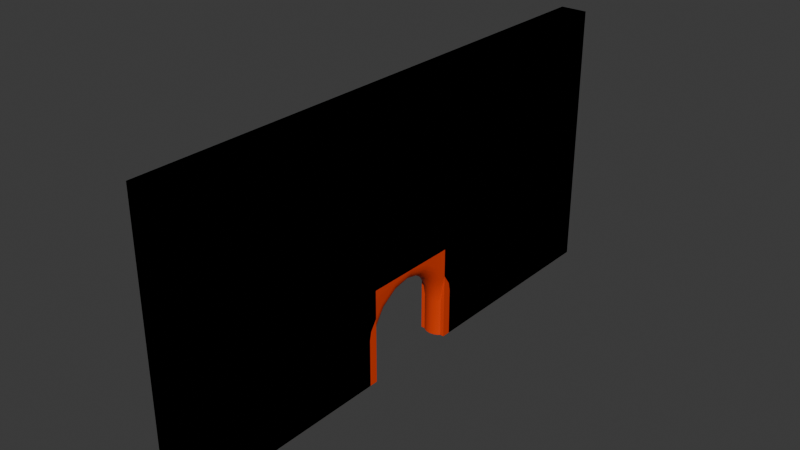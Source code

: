 # Source: CrouchHole.blend  (saved by Blender 4.5.90; exported with 4.5.12 LTS)
import bpy
from mathutils import Matrix  # noqa: F401  (used for matrix-valued properties, if any)

bpy.ops.wm.read_factory_settings(use_empty=True)
scene = bpy.context.scene
scene.name = 'Scene'

# ---- materials (node trees are filled in below, after node groups)
mat_material = bpy.data.materials.new('Material')

# ---- material node trees
mat_material.use_nodes = True; mat_material.node_tree.nodes.clear()
_N = mat_material.node_tree.nodes; _L = mat_material.node_tree.links
n0 = _N.new('ShaderNodeBsdfPrincipled'); n0.name = 'Principled BSDF'; n0.location = (-200, 100)
n0.inputs[0].default_value = (0.8013, 0.04901, 0.0, 1.0)
n1 = _N.new('ShaderNodeOutputMaterial'); n1.name = 'Material Output'; n1.location = (200, 100)
_L.new(n0.outputs[0], n1.inputs[0])
n1.is_active_output = True

# ---- world
world_world = bpy.data.worlds.new('World'); scene.world = world_world
world_world.use_nodes = True; world_world.node_tree.nodes.clear()
_N = world_world.node_tree.nodes; _L = world_world.node_tree.links
n0 = _N.new('ShaderNodeOutputWorld'); n0.name = 'World Output'; n0.location = (200, 100)
n1 = _N.new('ShaderNodeBackground'); n1.name = 'Background'; n1.location = (-200, 100)
n1.inputs[0].default_value = (0.05088, 0.05088, 0.05088, 1.0)
_L.new(n1.outputs[0], n0.inputs[0])
n0.is_active_output = True
world_world.color = (0.05088, 0.05088, 0.05088)
world_world.sun_shadow_jitter_overblur = 0.0

# ---- meshes
me_vert_002 = bpy.data.meshes.new('Vert.002')
me_vert_002.from_pydata([(4.75, -5.0, -0.49), (4.75, 5.0, -0.49), (4.75, -5.0, 4.51), (4.75, 5.0, 4.51), (5.25, -5.0, -0.49), (5.25, 5.0, -0.49), (5.25, -5.0, 4.51), (5.25, 5.0, 4.51), (4.75, 5.0, 1.01), (4.75, -5.0, 1.01), (5.25, 5.0, 1.01), (5.25, -5.0, 1.01), (4.75, 0.833, 4.51), (4.75, -0.833, 4.51), (5.25, -0.833, 4.51), (5.25, 0.833, 4.51), (4.75, 0.0, 4.51), (5.25, 0.0, 4.51), (5.25, -0.833, 1.852), (5.25, -1.675, 1.01), (5.25, 1.675, 1.01), (5.25, 0.833, 1.852), (4.75, -1.675, 1.01), (4.75, -0.833, 1.852), (4.75, 0.833, 1.852), (4.75, 1.675, 1.01), (4.75, -1.062, -0.49), (4.762, -0.9914, -0.49), (4.798, -0.9275, -0.49), (4.853, -0.8767, -0.49), (4.923, -0.8442, -0.49), (4.75, 1.062, -0.49), (4.923, 0.8442, -0.49), (4.853, 0.8767, -0.49), (4.798, 0.9275, -0.49), (4.762, 0.9914, -0.49), (5.25, 1.062, -0.49), (5.0, 0.833, -0.49), (5.238, 0.9914, -0.49), (5.202, 0.9275, -0.49), (5.147, 0.8767, -0.49), (5.077, 0.8442, -0.49), (5.0, -0.833, -0.49), (5.25, -1.062, -0.49), (5.077, -0.8442, -0.49), (5.147, -0.8767, -0.49), (5.202, -0.9275, -0.49), (5.238, -0.9914, -0.49), (5.25, -1.602e-07, 1.265), (5.238, -1.106e-07, 1.186), (5.202, -6.566e-08, 1.115), (5.147, -3.073e-08, 1.059), (5.077, -8.149e-09, 1.022), (5.0, 0.0, 1.01), (4.75, 2.235e-08, 1.265), (4.923, 1.397e-09, 1.022), (4.853, 4.657e-09, 1.059), (4.798, 9.313e-09, 1.115), (4.762, 1.537e-08, 1.186), (5.25, -1.061, 0.3968), (5.0, -0.833, 0.1683), (5.238, -0.9908, 0.3262), (5.202, -0.9271, 0.2625), (5.147, -0.8766, 0.2119), (5.077, -0.8441, 0.1795), (5.25, -1.031, 0.5485), (5.077, -0.7823, 0.4932), (5.147, -0.8195, 0.5015), (5.202, -0.8773, 0.5143), (5.238, -0.9501, 0.5305), (5.0, -0.589, 0.7635), (5.25, -0.7701, 0.9428), (5.077, -0.5978, 0.7723), (5.147, -0.6236, 0.7977), (5.202, -0.6636, 0.8374), (5.238, -0.7141, 0.8874), (5.25, -0.4171, 1.181), (5.238, -0.3867, 1.108), (5.202, -0.3593, 1.043), (5.147, -0.3375, 0.9909), (5.077, -0.3236, 0.9574), (5.25, 1.061, 0.3968), (5.077, 0.8441, 0.1795), (5.147, 0.8766, 0.2119), (5.202, 0.9271, 0.2625), (5.238, 0.9908, 0.3262), (5.0, 0.3188, 0.9459), (5.25, 0.4171, 1.181), (5.077, 0.3236, 0.9574), (5.147, 0.3375, 0.9909), (5.202, 0.3593, 1.043), (5.238, 0.3867, 1.108), (5.0, 0.589, 0.7635), (5.25, 0.7701, 0.9428), (5.077, 0.5978, 0.7723), (5.147, 0.6236, 0.7977), (5.202, 0.6636, 0.8374), (5.238, 0.7141, 0.8874), (5.0, 0.7695, 0.4904), (5.25, 1.031, 0.5485), (5.077, 0.7823, 0.4932), (5.147, 0.8195, 0.5015), (5.202, 0.8773, 0.5143), (5.238, 0.9501, 0.5305), (4.75, -1.061, 0.3968), (4.923, -0.8441, 0.1795), (4.853, -0.8766, 0.2119), (4.798, -0.9271, 0.2625), (4.762, -0.9908, 0.3262), (5.0, -0.3188, 0.9459), (4.75, -0.4171, 1.181), (4.923, -0.3236, 0.9574), (4.853, -0.3375, 0.9909), (4.798, -0.3593, 1.043), (4.762, -0.3867, 1.108), (4.75, -0.7701, 0.9428), (4.923, -0.5978, 0.7723), (4.853, -0.6236, 0.7977), (4.798, -0.6636, 0.8374), (4.762, -0.7141, 0.8874), (5.0, -0.7695, 0.4904), (4.75, -1.031, 0.5485), (4.923, -0.7823, 0.4932), (4.853, -0.8195, 0.5015), (4.798, -0.8773, 0.5143), (4.762, -0.9501, 0.5305), (4.75, 1.061, 0.3968), (5.0, 0.833, 0.1683), (4.762, 0.9908, 0.3262), (4.798, 0.9271, 0.2625), (4.853, 0.8766, 0.2119), (4.923, 0.8441, 0.1795), (4.75, 1.031, 0.5485), (4.923, 0.7823, 0.4932), (4.853, 0.8195, 0.5015), (4.798, 0.8773, 0.5143), (4.762, 0.9501, 0.5305), (4.75, 0.7701, 0.9428), (4.923, 0.5978, 0.7723), (4.853, 0.6236, 0.7977), (4.798, 0.6636, 0.8374), (4.762, 0.7141, 0.8874), (4.75, 0.4171, 1.181), (4.762, 0.3867, 1.108), (4.798, 0.3593, 1.043), (4.853, 0.3375, 0.9909), (4.923, 0.3236, 0.9574)], [], [(9, 0, 4, 11), (8, 3, 7, 10), (1, 8, 10, 5), (2, 9, 11, 6), (16, 17, 15, 12), (3, 12, 15, 7), (13, 2, 6, 14), (13, 14, 17, 16), (11, 19, 18, 14, 6), (21, 20, 10, 7, 15), (9, 2, 13, 23, 22), (25, 24, 12, 3, 8), (53, 86, 88, 52), (52, 88, 89, 51), (51, 89, 90, 50), (50, 90, 91, 49), (49, 91, 87, 48), (86, 53, 55, 146), (146, 55, 56, 145), (145, 56, 57, 144), (144, 57, 58, 143), (143, 58, 54, 142), (109, 53, 52, 80), (80, 52, 51, 79), (79, 51, 50, 78), (78, 50, 49, 77), (77, 49, 48, 76), (53, 109, 111, 55), (55, 111, 112, 56), (56, 112, 113, 57), (57, 113, 114, 58), (58, 114, 110, 54), (60, 120, 66, 64), (64, 66, 67, 63), (63, 67, 68, 62), (62, 68, 69, 61), (61, 69, 65, 59), (120, 70, 72, 66), (66, 72, 73, 67), (67, 73, 74, 68), (68, 74, 75, 69), (69, 75, 71, 65), (70, 109, 80, 72), (72, 80, 79, 73), (73, 79, 78, 74), (74, 78, 77, 75), (75, 77, 76, 71), (86, 92, 94, 88), (88, 94, 95, 89), (89, 95, 96, 90), (90, 96, 97, 91), (91, 97, 93, 87), (92, 98, 100, 94), (94, 100, 101, 95), (95, 101, 102, 96), (96, 102, 103, 97), (97, 103, 99, 93), (98, 127, 82, 100), (100, 82, 83, 101), (101, 83, 84, 102), (102, 84, 85, 103), (103, 85, 81, 99), (109, 70, 116, 111), (111, 116, 117, 112), (112, 117, 118, 113), (113, 118, 119, 114), (114, 119, 115, 110), (70, 120, 122, 116), (116, 122, 123, 117), (117, 123, 124, 118), (118, 124, 125, 119), (119, 125, 121, 115), (120, 60, 105, 122), (122, 105, 106, 123), (123, 106, 107, 124), (124, 107, 108, 125), (125, 108, 104, 121), (127, 98, 133, 131), (131, 133, 134, 130), (130, 134, 135, 129), (129, 135, 136, 128), (128, 136, 132, 126), (98, 92, 138, 133), (133, 138, 139, 134), (134, 139, 140, 135), (135, 140, 141, 136), (136, 141, 137, 132), (92, 86, 146, 138), (138, 146, 145, 139), (139, 145, 144, 140), (140, 144, 143, 141), (141, 143, 142, 137), (59, 43, 47, 61), (61, 47, 46, 62), (62, 46, 45, 63), (63, 45, 44, 64), (64, 44, 42, 60), (26, 104, 108, 27), (27, 108, 107, 28), (28, 107, 106, 29), (29, 106, 105, 30), (30, 105, 60, 42), (127, 37, 41, 82), (82, 41, 40, 83), (83, 40, 39, 84), (84, 39, 38, 85), (85, 38, 36, 81), (126, 31, 35, 128), (128, 35, 34, 129), (129, 34, 33, 130), (130, 33, 32, 131), (131, 32, 37, 127), (0, 26, 27, 28, 29, 30, 42, 44, 45, 46, 47, 43, 4), (0, 9, 22, 104, 26), (37, 32, 33, 34, 35, 31, 1, 5, 36, 38, 39, 40, 41), (31, 126, 25, 8, 1), (36, 5, 10, 20, 81), (4, 43, 59, 19, 11), (48, 17, 14, 18), (48, 87, 93, 99, 81, 20, 21), (48, 21, 15, 17), (59, 65, 71, 76, 48, 18, 19), (12, 24, 54, 16), (126, 132, 137, 142, 54, 24, 25), (54, 110, 115, 121, 104, 22, 23), (16, 54, 23, 13)])
me_vert_002.polygons.foreach_set('use_smooth', [True] * 126)
_k = set([(0, 4), (0, 9), (0, 26), (1, 5), (1, 8), (1, 31), (2, 6), (2, 9), (2, 13), (3, 7), (3, 8), (3, 12), (4, 11), (4, 43), (5, 10), (5, 36), (6, 11), (6, 14), (7, 10), (7, 15), (12, 16), (13, 16), (14, 17), (15, 17), (26, 27), (27, 28), (28, 29), (29, 30), (30, 42), (31, 35), (32, 33), (32, 37), (33, 34), (34, 35), (36, 38), (37, 41), (38, 39), (39, 40), (40, 41), (42, 44), (43, 47), (44, 45), (45, 46), (46, 47)])
me_vert_002.attributes.new('sharp_edge', 'BOOLEAN', 'EDGE').data.foreach_set('value', [ (min(e.vertices), max(e.vertices)) in _k for e in me_vert_002.edges])
_uv = me_vert_002.uv_layers.new(name='UVMap')
_uv.uv.foreach_set('vector', [0.9563, 0.3049, 0.9563, 0.4356, 0.9126, 0.4356, 0.9126, 0.3049, 0.9126, 0.7406, 0.9126, 0.4356, 0.9563, 0.4356, 0.9563, 0.7406, 0.9126, 0.8713, 0.9126, 0.7406, 0.9563, 0.7406, 0.9563, 0.8713, 0.9563, 0.0, 0.9563, 0.3049, 0.9126, 0.3049, 0.9126, 0.0, 0.8689, 0.4369, 0.9126, 0.4369, 0.9126, 0.5097, 0.8689, 0.5097, 0.8689, 0.8738, 0.8689, 0.5097, 0.9126, 0.5097, 0.9126, 0.8738, 0.8689, 0.3641, 0.8689, 0.0, 0.9126, 0.0, 0.9126, 0.3641, 0.8689, 0.3641, 0.9126, 0.3641, 0.9126, 0.4369, 0.8689, 0.4369, 0.3038, -1.873e-08, 0.3038, 0.2906, 0.2307, 0.3641, 5.584e-08, 0.3641, 8.333e-08, -4.167e-08, 0.2307, 0.5097, 0.3038, 0.5832, 0.3038, 0.8738, 1.736e-08, 0.8738, 4.485e-08, 0.5097, 0.7383, 0.8738, 0.4345, 0.8738, 0.4345, 0.5097, 0.6652, 0.5097, 0.7383, 0.5832, 0.7383, 0.2906, 0.6652, 0.3641, 0.4345, 0.3641, 0.4345, 3.28e-08, 0.7383, 5.574e-08, 0.9692, 0.7827, 0.9692, 0.8106, 0.9624, 0.811, 0.9624, 0.7827, 0.9624, 0.7827, 0.9624, 0.811, 0.9563, 0.8122, 0.9563, 0.7827, 0.3006, 0.4369, 0.3065, 0.4664, 0.3014, 0.4683, 0.2951, 0.4369, 0.2951, 0.4369, 0.3014, 0.4683, 0.2954, 0.4707, 0.2886, 0.4369, 0.2886, 0.4369, 0.2954, 0.4707, 0.2889, 0.4733, 0.2817, 0.4369, 0.9692, 0.8106, 0.9692, 0.7827, 0.9759, 0.7827, 0.9759, 0.811, 0.9759, 0.811, 0.9759, 0.7827, 0.982, 0.7827, 0.982, 0.8122, 0.741, 0.4074, 0.7351, 0.4369, 0.7296, 0.4369, 0.7359, 0.4055, 0.7359, 0.4055, 0.7296, 0.4369, 0.7231, 0.4369, 0.7298, 0.4031, 0.7298, 0.4031, 0.7231, 0.4369, 0.7161, 0.4369, 0.7234, 0.4004, 0.9692, 0.7549, 0.9692, 0.7827, 0.9624, 0.7827, 0.9624, 0.7544, 0.9624, 0.7544, 0.9624, 0.7827, 0.9563, 0.7827, 0.9563, 0.7532, 0.3065, 0.4074, 0.3006, 0.4369, 0.2951, 0.4369, 0.3014, 0.4055, 0.3014, 0.4055, 0.2951, 0.4369, 0.2886, 0.4369, 0.2954, 0.4031, 0.2954, 0.4031, 0.2886, 0.4369, 0.2817, 0.4369, 0.2889, 0.4004, 0.9692, 0.7827, 0.9692, 0.7549, 0.9759, 0.7544, 0.9759, 0.7827, 0.9759, 0.7827, 0.9759, 0.7544, 0.982, 0.7532, 0.982, 0.7827, 0.7351, 0.4369, 0.741, 0.4664, 0.7359, 0.4683, 0.7296, 0.4369, 0.7296, 0.4369, 0.7359, 0.4683, 0.7298, 0.4707, 0.7231, 0.4369, 0.7231, 0.4369, 0.7298, 0.4707, 0.7234, 0.4733, 0.7161, 0.4369, 0.9656, 0.9275, 0.9656, 0.899, 0.9724, 0.8988, 0.9724, 0.9266, 0.9724, 0.9266, 0.9724, 0.8988, 0.9785, 0.8984, 0.9785, 0.924, 0.3741, 0.3603, 0.349, 0.3653, 0.3473, 0.3602, 0.3692, 0.3559, 0.3692, 0.3559, 0.3473, 0.3602, 0.3455, 0.3539, 0.3633, 0.3503, 0.3633, 0.3503, 0.3455, 0.3539, 0.3438, 0.3468, 0.357, 0.3441, 0.9656, 0.899, 0.9656, 0.874, 0.9724, 0.8733, 0.9724, 0.8988, 0.9724, 0.8988, 0.9724, 0.8733, 0.9785, 0.8713, 0.9785, 0.8984, 0.349, 0.3653, 0.3233, 0.3824, 0.3193, 0.3789, 0.3473, 0.3602, 0.3473, 0.3602, 0.3193, 0.3789, 0.3146, 0.3745, 0.3455, 0.3539, 0.3455, 0.3539, 0.3146, 0.3745, 0.3096, 0.3696, 0.3438, 0.3468, 0.9692, 0.7313, 0.9692, 0.7549, 0.9624, 0.7544, 0.9624, 0.7305, 0.9624, 0.7305, 0.9624, 0.7544, 0.9563, 0.7532, 0.9563, 0.7282, 0.3233, 0.3824, 0.3065, 0.4074, 0.3014, 0.4055, 0.3193, 0.3789, 0.3193, 0.3789, 0.3014, 0.4055, 0.2954, 0.4031, 0.3146, 0.3745, 0.3146, 0.3745, 0.2954, 0.4031, 0.2889, 0.4004, 0.3096, 0.3696, 0.9692, 0.8106, 0.9692, 0.8342, 0.9624, 0.835, 0.9624, 0.811, 0.9624, 0.811, 0.9624, 0.835, 0.9563, 0.8372, 0.9563, 0.8122, 0.3065, 0.4664, 0.3233, 0.4914, 0.3193, 0.4949, 0.3014, 0.4683, 0.3014, 0.4683, 0.3193, 0.4949, 0.3146, 0.4993, 0.2954, 0.4707, 0.2954, 0.4707, 0.3146, 0.4993, 0.3096, 0.5042, 0.2889, 0.4733, 0.9303, 0.874, 0.9303, 0.899, 0.9235, 0.8988, 0.9235, 0.8733, 0.9235, 0.8733, 0.9235, 0.8988, 0.9175, 0.8984, 0.9175, 0.8713, 0.3233, 0.4914, 0.349, 0.5085, 0.3473, 0.5136, 0.3193, 0.4949, 0.3193, 0.4949, 0.3473, 0.5136, 0.3455, 0.5199, 0.3146, 0.4993, 0.3146, 0.4993, 0.3455, 0.5199, 0.3438, 0.527, 0.3096, 0.5042, 0.9303, 0.899, 0.9303, 0.9275, 0.9235, 0.9266, 0.9235, 0.8988, 0.9235, 0.8988, 0.9235, 0.9266, 0.9175, 0.924, 0.9175, 0.8984, 0.349, 0.5085, 0.3741, 0.5135, 0.3692, 0.5179, 0.3473, 0.5136, 0.3473, 0.5136, 0.3692, 0.5179, 0.3633, 0.5235, 0.3455, 0.5199, 0.3455, 0.5199, 0.3633, 0.5235, 0.357, 0.5296, 0.3438, 0.527, 0.9692, 0.7549, 0.9692, 0.7313, 0.9759, 0.7305, 0.9759, 0.7544, 0.9759, 0.7544, 0.9759, 0.7305, 0.982, 0.7282, 0.982, 0.7532, 0.741, 0.4664, 0.7577, 0.4914, 0.7537, 0.4949, 0.7359, 0.4683, 0.7359, 0.4683, 0.7537, 0.4949, 0.749, 0.4993, 0.7298, 0.4707, 0.7298, 0.4707, 0.749, 0.4993, 0.7441, 0.5042, 0.7234, 0.4733, 0.9656, 0.874, 0.9656, 0.899, 0.9589, 0.8988, 0.9589, 0.8733, 0.9589, 0.8733, 0.9589, 0.8988, 0.9528, 0.8984, 0.9528, 0.8713, 0.7577, 0.4914, 0.7834, 0.5085, 0.7818, 0.5136, 0.7537, 0.4949, 0.7537, 0.4949, 0.7818, 0.5136, 0.78, 0.5199, 0.749, 0.4993, 0.749, 0.4993, 0.78, 0.5199, 0.7783, 0.527, 0.7441, 0.5042, 0.9656, 0.899, 0.9656, 0.9275, 0.9589, 0.9266, 0.9589, 0.8988, 0.9589, 0.8988, 0.9589, 0.9266, 0.9528, 0.924, 0.9528, 0.8984, 0.7834, 0.5085, 0.8086, 0.5135, 0.8036, 0.5179, 0.7818, 0.5136, 0.7818, 0.5136, 0.8036, 0.5179, 0.7977, 0.5235, 0.78, 0.5199, 0.78, 0.5199, 0.7977, 0.5235, 0.7915, 0.5296, 0.7783, 0.527, 0.9303, 0.9275, 0.9303, 0.899, 0.937, 0.8988, 0.937, 0.9266, 0.937, 0.9266, 0.937, 0.8988, 0.9431, 0.8984, 0.9431, 0.924, 0.8086, 0.3603, 0.7834, 0.3653, 0.7818, 0.3602, 0.8036, 0.3559, 0.8036, 0.3559, 0.7818, 0.3602, 0.78, 0.3539, 0.7977, 0.3503, 0.7977, 0.3503, 0.78, 0.3539, 0.7783, 0.3468, 0.7915, 0.3441, 0.9303, 0.899, 0.9303, 0.874, 0.937, 0.8733, 0.937, 0.8988, 0.937, 0.8988, 0.937, 0.8733, 0.9431, 0.8713, 0.9431, 0.8984, 0.7834, 0.3653, 0.7577, 0.3824, 0.7537, 0.3789, 0.7818, 0.3602, 0.7818, 0.3602, 0.7537, 0.3789, 0.749, 0.3745, 0.78, 0.3539, 0.78, 0.3539, 0.749, 0.3745, 0.7441, 0.3696, 0.7783, 0.3468, 0.9692, 0.8342, 0.9692, 0.8106, 0.9759, 0.811, 0.9759, 0.835, 0.9759, 0.835, 0.9759, 0.811, 0.982, 0.8122, 0.982, 0.8372, 0.7577, 0.3824, 0.741, 0.4074, 0.7359, 0.4055, 0.7537, 0.3789, 0.7537, 0.3789, 0.7359, 0.4055, 0.7298, 0.4031, 0.749, 0.3745, 0.749, 0.3745, 0.7298, 0.4031, 0.7234, 0.4004, 0.7441, 0.3696, 0.357, 0.3441, 0.434, 0.3441, 0.4341, 0.3503, 0.3633, 0.3503, 0.3633, 0.3503, 0.4341, 0.3503, 0.4345, 0.3559, 0.3692, 0.3559, 0.9833, 0.9199, 0.9833, 0.9855, 0.9785, 0.9851, 0.9785, 0.924, 0.9785, 0.924, 0.9785, 0.9851, 0.9724, 0.9849, 0.9724, 0.9266, 0.9724, 0.9266, 0.9724, 0.9849, 0.9656, 0.9848, 0.9656, 0.9275, 0.8684, 0.5297, 0.7915, 0.5296, 0.7977, 0.5235, 0.8686, 0.5235, 0.8686, 0.5235, 0.7977, 0.5235, 0.8036, 0.5179, 0.8689, 0.5179, 0.948, 0.9855, 0.948, 0.9199, 0.9528, 0.924, 0.9528, 0.9851, 0.9528, 0.9851, 0.9528, 0.924, 0.9589, 0.9266, 0.9589, 0.9849, 0.9589, 0.9849, 0.9589, 0.9266, 0.9656, 0.9275, 0.9656, 0.9848, 0.9303, 0.9275, 0.9303, 0.9848, 0.9235, 0.9849, 0.9235, 0.9266, 0.9235, 0.9266, 0.9235, 0.9849, 0.9175, 0.9851, 0.9175, 0.924, 0.9175, 0.924, 0.9175, 0.9851, 0.9126, 0.9855, 0.9126, 0.9199, 0.3692, 0.5179, 0.4345, 0.5179, 0.4341, 0.5235, 0.3633, 0.5235, 0.3633, 0.5235, 0.4341, 0.5235, 0.434, 0.5297, 0.357, 0.5296, 0.7915, 0.3441, 0.8684, 0.3441, 0.8686, 0.3503, 0.7977, 0.3503, 0.7977, 0.3503, 0.8686, 0.3503, 0.8689, 0.3559, 0.8036, 0.3559, 0.948, 0.9199, 0.948, 0.9855, 0.9431, 0.9851, 0.9431, 0.924, 0.9431, 0.924, 0.9431, 0.9851, 0.937, 0.9849, 0.937, 0.9266, 0.937, 0.9266, 0.937, 0.9849, 0.9303, 0.9848, 0.9303, 0.9275, 1.0, 0.0, 1.0, 0.3441, 0.9989, 0.3503, 0.9958, 0.3559, 0.991, 0.3603, 0.9849, 0.3631, 0.9782, 0.3641, 0.9714, 0.3631, 0.9653, 0.3603, 0.9605, 0.3559, 0.9574, 0.3503, 0.9563, 0.3441, 0.9563, 0.0, 0.8684, 0.8738, 0.7383, 0.8738, 0.7383, 0.5832, 0.7915, 0.5296, 0.8684, 0.5297, 0.9782, 0.3641, 0.9849, 0.3651, 0.991, 0.3679, 0.9958, 0.3724, 0.9989, 0.378, 1.0, 0.3842, 1.0, 0.7282, 0.9563, 0.7282, 0.9563, 0.3842, 0.9574, 0.378, 0.9605, 0.3724, 0.9653, 0.3679, 0.9714, 0.3651, 0.8684, 0.3441, 0.7915, 0.3441, 0.7383, 0.2906, 0.7383, 5.574e-08, 0.8684, 6.557e-08, 0.434, 0.5297, 0.434, 0.8738, 0.3038, 0.8738, 0.3038, 0.5832, 0.357, 0.5296, 0.434, -8.901e-09, 0.434, 0.3441, 0.357, 0.3441, 0.3038, 0.2906, 0.3038, -1.873e-08, 0.2817, 0.4369, 5.035e-08, 0.4369, 5.584e-08, 0.3641, 0.2307, 0.3641, 0.2817, 0.4369, 0.2889, 0.4733, 0.3096, 0.5042, 0.3438, 0.527, 0.357, 0.5296, 0.3038, 0.5832, 0.2307, 0.5097, 0.2817, 0.4369, 0.2307, 0.5097, 4.485e-08, 0.5097, 5.035e-08, 0.4369, 0.357, 0.3441, 0.3438, 0.3468, 0.3096, 0.3696, 0.2889, 0.4004, 0.2817, 0.4369, 0.2307, 0.3641, 0.3038, 0.2906, 0.4345, 0.3641, 0.6652, 0.3641, 0.7161, 0.4369, 0.4345, 0.4369, 0.7915, 0.3441, 0.7783, 0.3468, 0.7441, 0.3696, 0.7234, 0.4004, 0.7161, 0.4369, 0.6652, 0.3641, 0.7383, 0.2906, 0.7161, 0.4369, 0.7234, 0.4733, 0.7441, 0.5042, 0.7783, 0.527, 0.7915, 0.5296, 0.7383, 0.5832, 0.6652, 0.5097, 0.4345, 0.4369, 0.7161, 0.4369, 0.6652, 0.5097, 0.4345, 0.5097])
me_vert_002.materials.append(mat_material)
me_vert_002.update()
me_vert_001 = bpy.data.meshes.new('Vert.001')
me_vert_001.from_pydata([(4.75, -5.0, -0.49), (4.75, 5.0, -0.49), (4.75, -5.0, 4.51), (4.75, 5.0, 4.51), (5.25, -5.0, -0.49), (5.25, 5.0, -0.49), (5.25, -5.0, 4.51), (5.25, 5.0, 4.51), (4.75, -0.9048, -0.49), (4.75, -0.9048, 4.51), (5.25, -0.9048, -0.49), (5.25, -0.9048, 4.51), (4.75, 0.9048, -0.49), (4.75, 0.9048, 4.51), (5.25, 0.9048, -0.49), (5.25, 0.9048, 4.51), (4.75, 5.0, 1.265), (4.75, -5.0, 1.265), (5.25, 5.0, 1.265), (5.25, -5.0, 1.265), (5.25, -0.9048, 1.265), (4.75, -0.9048, 1.265), (5.25, 0.9048, 1.265), (4.75, 0.9048, 1.265)], [], [(23, 13, 3, 16), (22, 18, 7, 15), (17, 0, 4, 19), (9, 2, 6, 11), (16, 3, 7, 18), (12, 1, 5, 14), (0, 8, 10, 4), (13, 9, 11, 15), (19, 20, 11, 6), (17, 2, 9, 21), (3, 13, 15, 7), (22, 20, 21, 23), (20, 22, 15, 11), (21, 9, 13, 23), (10, 8, 21, 20), (22, 23, 12, 14), (0, 17, 21, 8), (4, 10, 20, 19), (1, 16, 18, 5), (2, 17, 19, 6), (14, 5, 18, 22), (12, 23, 16, 1)])
me_vert_001.materials.append(mat_material)
me_vert_001.update()

# ---- objects
ob_crouchhole = bpy.data.objects.new('CrouchHole', me_vert_002)
ob_crouchhole_colonly = bpy.data.objects.new('CrouchHole-Colonly', me_vert_001)

# ---- transforms, parenting, visibility, modifiers, constraints
ob_crouchhole.location = (0.0, 0.0, 0.0)
ob_crouchhole_colonly.location = (0.0, 0.0, 0.0)

# ---- collection membership
scene.collection.objects.link(ob_crouchhole)
scene.collection.objects.link(ob_crouchhole_colonly)

# ---- scene / render settings (as saved in the file)
scene.frame_start = 1; scene.frame_end = 250; scene.frame_set(0)
scene.render.engine = 'BLENDER_EEVEE_NEXT'
scene.render.bake_bias = 0.0
scene.render.bake_samples = 0
scene.cycles.sampling_pattern = 'TABULATED_SOBOL'
scene.eevee.use_volume_custom_range = False
bpy.context.view_layer.update()

# ---- added for rendering (the .blend has no active camera and no usable light): camera, sun
cam_auto = bpy.data.cameras.new('AutoCamera')
cam_auto.lens = 50.0
cam_auto.sensor_width = 36.0
cam_auto.clip_end = 1000.0
ob_auto_camera = bpy.data.objects.new('AutoCamera', cam_auto)
scene.collection.objects.link(ob_auto_camera)
ob_auto_camera.location = (15.3547, -12.4256, 10.2937)
ob_auto_camera.rotation_euler = (1.09748, -7.21219e-08, 0.694738)
scene.camera = ob_auto_camera
light_auto_sun = bpy.data.lights.new('AutoSun', 'SUN')
light_auto_sun.energy = 3.0
light_auto_sun.angle = 0.0523599
ob_auto_sun = bpy.data.objects.new('AutoSun', light_auto_sun)
scene.collection.objects.link(ob_auto_sun)
ob_auto_sun.rotation_euler = (0.872665, 0.174533, 0.523599)
bpy.context.view_layer.update()
